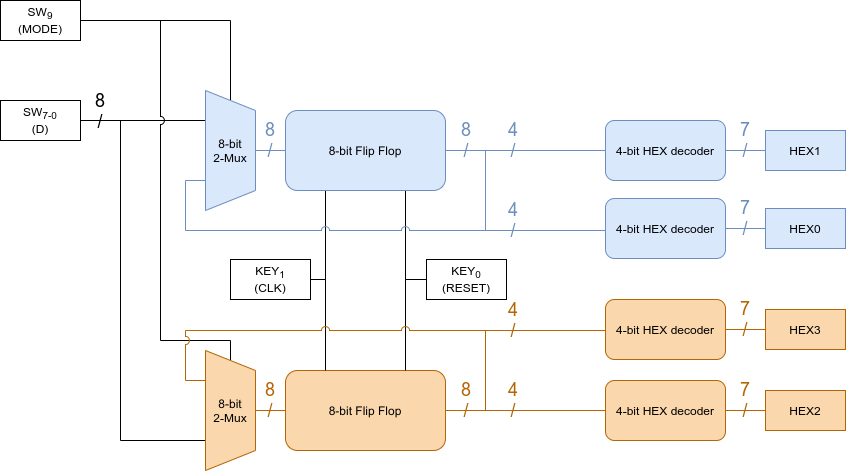

The diagram above was exported from draw.io. Its source (the exported page's mxGraphModel, read from the mxfile embedded in the PNG):
<mxGraphModel dx="1038" dy="608" grid="1" gridSize="10" guides="1" tooltips="1" connect="1" arrows="1" fold="1" page="1" pageScale="1" pageWidth="827" pageHeight="1169" math="0" shadow="0">
  <root>
    <mxCell id="0" />
    <mxCell id="1" parent="0" />
    <mxCell id="2" style="edgeStyle=orthogonalEdgeStyle;rounded=0;jumpStyle=arc;jumpSize=15;orthogonalLoop=1;jettySize=auto;html=1;exitX=1;exitY=0.5;exitDx=0;exitDy=0;endArrow=none;endFill=0;fontSize=18;fillColor=#fad7ac;strokeColor=#b46504;" edge="1" source="3" target="48" parent="1">
      <mxGeometry relative="1" as="geometry">
        <Array as="points">
          <mxPoint x="685" y="410" />
          <mxPoint x="685" y="330" />
        </Array>
      </mxGeometry>
    </mxCell>
    <mxCell id="3" value="8-bit Flip Flop" style="rounded=1;whiteSpace=wrap;html=1;fillColor=#fad7ac;strokeColor=#b46504;" vertex="1" parent="1">
      <mxGeometry x="485" y="370" width="160" height="80" as="geometry" />
    </mxCell>
    <mxCell id="4" style="edgeStyle=orthogonalEdgeStyle;rounded=0;jumpStyle=arc;jumpSize=10;orthogonalLoop=1;jettySize=auto;html=1;entryX=0.25;entryY=1;entryDx=0;entryDy=0;endArrow=none;endFill=0;fontSize=18;" edge="1" source="6" target="23" parent="1">
      <mxGeometry relative="1" as="geometry" />
    </mxCell>
    <mxCell id="5" style="edgeStyle=orthogonalEdgeStyle;rounded=0;jumpStyle=arc;jumpSize=10;orthogonalLoop=1;jettySize=auto;html=1;entryX=0.75;entryY=1;entryDx=0;entryDy=0;endArrow=none;endFill=0;fontSize=18;" edge="1" source="6" target="40" parent="1">
      <mxGeometry relative="1" as="geometry">
        <Array as="points">
          <mxPoint x="320" y="120" />
          <mxPoint x="320" y="440" />
        </Array>
      </mxGeometry>
    </mxCell>
    <mxCell id="6" value="SW&lt;sub&gt;7-0&lt;/sub&gt;&lt;br&gt;(D)" style="rounded=0;whiteSpace=wrap;html=1;" vertex="1" parent="1">
      <mxGeometry x="200" y="100" width="80" height="40" as="geometry" />
    </mxCell>
    <mxCell id="7" style="edgeStyle=orthogonalEdgeStyle;rounded=0;jumpStyle=arc;jumpSize=15;orthogonalLoop=1;jettySize=auto;html=1;entryX=0;entryY=0.5;entryDx=0;entryDy=0;endArrow=none;endFill=0;fontSize=18;" edge="1" source="9" target="23" parent="1">
      <mxGeometry relative="1" as="geometry" />
    </mxCell>
    <mxCell id="8" style="edgeStyle=orthogonalEdgeStyle;rounded=0;jumpStyle=arc;jumpSize=8;orthogonalLoop=1;jettySize=auto;html=1;endArrow=none;endFill=0;fontSize=18;" edge="1" source="9" target="40" parent="1">
      <mxGeometry relative="1" as="geometry">
        <Array as="points">
          <mxPoint x="360" y="20" />
          <mxPoint x="360" y="340" />
          <mxPoint x="430" y="340" />
        </Array>
      </mxGeometry>
    </mxCell>
    <mxCell id="9" value="SW&lt;sub&gt;9&lt;/sub&gt;&lt;br&gt;(MODE)" style="rounded=0;whiteSpace=wrap;html=1;" vertex="1" parent="1">
      <mxGeometry x="200" width="80" height="40" as="geometry" />
    </mxCell>
    <mxCell id="10" value="HEX1" style="rounded=0;whiteSpace=wrap;html=1;fillColor=#dae8fc;strokeColor=#6c8ebf;" vertex="1" parent="1">
      <mxGeometry x="965" y="130" width="80" height="40" as="geometry" />
    </mxCell>
    <mxCell id="11" style="edgeStyle=orthogonalEdgeStyle;rounded=0;jumpStyle=arc;jumpSize=10;orthogonalLoop=1;jettySize=auto;html=1;entryX=0.75;entryY=1;entryDx=0;entryDy=0;endArrow=none;endFill=0;fontSize=18;" edge="1" source="13" target="21" parent="1">
      <mxGeometry relative="1" as="geometry">
        <Array as="points">
          <mxPoint x="605" y="279" />
        </Array>
      </mxGeometry>
    </mxCell>
    <mxCell id="12" style="edgeStyle=orthogonalEdgeStyle;rounded=0;jumpStyle=arc;jumpSize=10;orthogonalLoop=1;jettySize=auto;html=1;entryX=0.75;entryY=0;entryDx=0;entryDy=0;endArrow=none;endFill=0;fontSize=18;" edge="1" source="13" target="3" parent="1">
      <mxGeometry relative="1" as="geometry">
        <Array as="points">
          <mxPoint x="605" y="279" />
        </Array>
      </mxGeometry>
    </mxCell>
    <mxCell id="13" value="KEY&lt;sub&gt;0&lt;/sub&gt;&lt;br&gt;(RESET)" style="rounded=0;whiteSpace=wrap;html=1;" vertex="1" parent="1">
      <mxGeometry x="626" y="259" width="80" height="40" as="geometry" />
    </mxCell>
    <mxCell id="14" style="edgeStyle=orthogonalEdgeStyle;rounded=0;jumpStyle=arc;jumpSize=10;orthogonalLoop=1;jettySize=auto;html=1;entryX=0.25;entryY=1;entryDx=0;entryDy=0;endArrow=none;endFill=0;fontSize=18;" edge="1" source="16" target="21" parent="1">
      <mxGeometry relative="1" as="geometry">
        <Array as="points">
          <mxPoint x="525" y="279" />
        </Array>
      </mxGeometry>
    </mxCell>
    <mxCell id="15" style="edgeStyle=orthogonalEdgeStyle;rounded=0;jumpStyle=arc;jumpSize=10;orthogonalLoop=1;jettySize=auto;html=1;entryX=0.25;entryY=0;entryDx=0;entryDy=0;endArrow=none;endFill=0;fontSize=18;" edge="1" source="16" target="3" parent="1">
      <mxGeometry relative="1" as="geometry">
        <Array as="points">
          <mxPoint x="525" y="279" />
        </Array>
      </mxGeometry>
    </mxCell>
    <mxCell id="16" value="KEY&lt;sub&gt;1&lt;/sub&gt;&lt;br&gt;(CLK)" style="rounded=0;whiteSpace=wrap;html=1;" vertex="1" parent="1">
      <mxGeometry x="430" y="259" width="80" height="40" as="geometry" />
    </mxCell>
    <mxCell id="17" style="edgeStyle=orthogonalEdgeStyle;rounded=0;jumpStyle=arc;jumpSize=15;orthogonalLoop=1;jettySize=auto;html=1;exitX=1;exitY=0.5;exitDx=0;exitDy=0;endArrow=none;endFill=0;fillColor=#dae8fc;strokeColor=#6c8ebf;" edge="1" source="18" target="10" parent="1">
      <mxGeometry relative="1" as="geometry" />
    </mxCell>
    <mxCell id="18" value="4-bit HEX decoder" style="rounded=1;whiteSpace=wrap;html=1;fillColor=#dae8fc;strokeColor=#6c8ebf;" vertex="1" parent="1">
      <mxGeometry x="805" y="120" width="120" height="60" as="geometry" />
    </mxCell>
    <mxCell id="19" style="edgeStyle=orthogonalEdgeStyle;rounded=0;jumpStyle=arc;jumpSize=15;orthogonalLoop=1;jettySize=auto;html=1;exitX=1;exitY=0.5;exitDx=0;exitDy=0;endArrow=none;endFill=0;fontSize=18;fillColor=#dae8fc;strokeColor=#6c8ebf;" edge="1" source="21" target="18" parent="1">
      <mxGeometry relative="1" as="geometry" />
    </mxCell>
    <mxCell id="20" style="edgeStyle=orthogonalEdgeStyle;rounded=0;jumpStyle=arc;jumpSize=15;orthogonalLoop=1;jettySize=auto;html=1;exitX=1;exitY=0.5;exitDx=0;exitDy=0;endArrow=none;endFill=0;fontSize=18;fillColor=#dae8fc;strokeColor=#6c8ebf;" edge="1" source="21" target="30" parent="1">
      <mxGeometry relative="1" as="geometry">
        <mxPoint x="805" y="230" as="targetPoint" />
        <Array as="points">
          <mxPoint x="685" y="150" />
          <mxPoint x="685" y="230" />
        </Array>
      </mxGeometry>
    </mxCell>
    <mxCell id="21" value="8-bit Flip Flop" style="rounded=1;whiteSpace=wrap;html=1;fillColor=#dae8fc;strokeColor=#6c8ebf;" vertex="1" parent="1">
      <mxGeometry x="485" y="110" width="160" height="80" as="geometry" />
    </mxCell>
    <mxCell id="22" style="edgeStyle=orthogonalEdgeStyle;rounded=0;jumpStyle=arc;jumpSize=15;orthogonalLoop=1;jettySize=auto;html=1;exitX=0.5;exitY=0;exitDx=0;exitDy=0;endArrow=none;endFill=0;fillColor=#dae8fc;strokeColor=#6c8ebf;" edge="1" source="23" target="21" parent="1">
      <mxGeometry relative="1" as="geometry" />
    </mxCell>
    <mxCell id="23" value="8-bit&lt;br&gt;2-Mux" style="shape=trapezoid;perimeter=trapezoidPerimeter;whiteSpace=wrap;html=1;fixedSize=1;rotation=90;horizontal=0;fillColor=#dae8fc;strokeColor=#6c8ebf;" vertex="1" parent="1">
      <mxGeometry x="370" y="125" width="120" height="50" as="geometry" />
    </mxCell>
    <mxCell id="24" style="edgeStyle=orthogonalEdgeStyle;rounded=0;jumpStyle=arc;jumpSize=8;orthogonalLoop=1;jettySize=auto;html=1;entryX=0.75;entryY=1;entryDx=0;entryDy=0;endArrow=none;endFill=0;fillColor=#dae8fc;strokeColor=#6c8ebf;" edge="1" source="21" target="23" parent="1">
      <mxGeometry relative="1" as="geometry">
        <Array as="points">
          <mxPoint x="685" y="150" />
          <mxPoint x="685" y="230" />
          <mxPoint x="385" y="230" />
          <mxPoint x="385" y="180" />
        </Array>
      </mxGeometry>
    </mxCell>
    <mxCell id="25" value="8&lt;br style=&quot;font-size: 18px;&quot;&gt;/" style="text;html=1;fillColor=none;align=center;verticalAlign=middle;whiteSpace=wrap;rounded=0;fontSize=18;fontColor=#6C8EBF;" vertex="1" parent="1">
      <mxGeometry x="646" y="115" width="40" height="50" as="geometry" />
    </mxCell>
    <mxCell id="26" value="8&lt;br style=&quot;font-size: 18px;&quot;&gt;/" style="text;html=1;fillColor=none;align=center;verticalAlign=middle;whiteSpace=wrap;rounded=0;fontSize=18;fontColor=#6C8EBF;" vertex="1" parent="1">
      <mxGeometry x="450" y="115" width="40" height="50" as="geometry" />
    </mxCell>
    <mxCell id="27" value="7&lt;br style=&quot;font-size: 18px&quot;&gt;/" style="text;html=1;fillColor=none;align=center;verticalAlign=middle;whiteSpace=wrap;rounded=0;fontSize=18;fontColor=#6C8EBF;" vertex="1" parent="1">
      <mxGeometry x="925" y="115" width="40" height="50" as="geometry" />
    </mxCell>
    <mxCell id="28" value="HEX0" style="rounded=0;whiteSpace=wrap;html=1;fillColor=#dae8fc;strokeColor=#6c8ebf;" vertex="1" parent="1">
      <mxGeometry x="965" y="208" width="80" height="40" as="geometry" />
    </mxCell>
    <mxCell id="29" style="edgeStyle=orthogonalEdgeStyle;rounded=0;jumpStyle=arc;jumpSize=15;orthogonalLoop=1;jettySize=auto;html=1;exitX=1;exitY=0.5;exitDx=0;exitDy=0;endArrow=none;endFill=0;fillColor=#dae8fc;strokeColor=#6c8ebf;" edge="1" source="30" target="28" parent="1">
      <mxGeometry relative="1" as="geometry" />
    </mxCell>
    <mxCell id="30" value="4-bit HEX decoder" style="rounded=1;whiteSpace=wrap;html=1;fillColor=#dae8fc;strokeColor=#6c8ebf;" vertex="1" parent="1">
      <mxGeometry x="805" y="198" width="120" height="60" as="geometry" />
    </mxCell>
    <mxCell id="31" value="7&lt;br style=&quot;font-size: 18px&quot;&gt;/" style="text;html=1;fillColor=none;align=center;verticalAlign=middle;whiteSpace=wrap;rounded=0;fontSize=18;fontColor=#6C8EBF;" vertex="1" parent="1">
      <mxGeometry x="925" y="193" width="40" height="50" as="geometry" />
    </mxCell>
    <mxCell id="32" value="4&lt;br&gt;/" style="text;html=1;fillColor=none;align=center;verticalAlign=middle;whiteSpace=wrap;rounded=0;fontSize=18;fontColor=#6C8EBF;" vertex="1" parent="1">
      <mxGeometry x="693" y="195" width="40" height="50" as="geometry" />
    </mxCell>
    <mxCell id="33" value="4&lt;br&gt;/" style="text;html=1;fillColor=none;align=center;verticalAlign=middle;whiteSpace=wrap;rounded=0;fontSize=18;fontColor=#6C8EBF;" vertex="1" parent="1">
      <mxGeometry x="693" y="115" width="40" height="50" as="geometry" />
    </mxCell>
    <mxCell id="34" value="HEX2" style="rounded=0;whiteSpace=wrap;html=1;fillColor=#fad7ac;strokeColor=#b46504;" vertex="1" parent="1">
      <mxGeometry x="965" y="390" width="80" height="40" as="geometry" />
    </mxCell>
    <mxCell id="35" style="edgeStyle=orthogonalEdgeStyle;rounded=0;jumpStyle=arc;jumpSize=15;orthogonalLoop=1;jettySize=auto;html=1;exitX=1;exitY=0.5;exitDx=0;exitDy=0;endArrow=none;endFill=0;fillColor=#fad7ac;strokeColor=#b46504;" edge="1" source="36" target="34" parent="1">
      <mxGeometry relative="1" as="geometry" />
    </mxCell>
    <mxCell id="36" value="4-bit HEX decoder" style="rounded=1;whiteSpace=wrap;html=1;fillColor=#fad7ac;strokeColor=#b46504;" vertex="1" parent="1">
      <mxGeometry x="805" y="380" width="120" height="60" as="geometry" />
    </mxCell>
    <mxCell id="37" style="edgeStyle=orthogonalEdgeStyle;rounded=0;jumpStyle=arc;jumpSize=15;orthogonalLoop=1;jettySize=auto;html=1;exitX=1;exitY=0.5;exitDx=0;exitDy=0;endArrow=none;endFill=0;fontSize=18;fillColor=#fad7ac;strokeColor=#b46504;" edge="1" source="3" target="36" parent="1">
      <mxGeometry relative="1" as="geometry" />
    </mxCell>
    <mxCell id="38" style="edgeStyle=orthogonalEdgeStyle;rounded=0;jumpStyle=arc;jumpSize=8;orthogonalLoop=1;jettySize=auto;html=1;exitX=1;exitY=0.5;exitDx=0;exitDy=0;entryX=0.25;entryY=1;entryDx=0;entryDy=0;endArrow=none;endFill=0;fontSize=18;fillColor=#fad7ac;strokeColor=#b46504;" edge="1" source="3" target="40" parent="1">
      <mxGeometry relative="1" as="geometry">
        <Array as="points">
          <mxPoint x="685" y="410" />
          <mxPoint x="685" y="330" />
          <mxPoint x="385" y="330" />
          <mxPoint x="385" y="380" />
        </Array>
      </mxGeometry>
    </mxCell>
    <mxCell id="39" style="edgeStyle=orthogonalEdgeStyle;rounded=0;jumpStyle=arc;jumpSize=15;orthogonalLoop=1;jettySize=auto;html=1;exitX=0.5;exitY=0;exitDx=0;exitDy=0;endArrow=none;endFill=0;fillColor=#fad7ac;strokeColor=#b46504;" edge="1" source="40" target="3" parent="1">
      <mxGeometry relative="1" as="geometry" />
    </mxCell>
    <mxCell id="40" value="8-bit&lt;br&gt;2-Mux" style="shape=trapezoid;perimeter=trapezoidPerimeter;whiteSpace=wrap;html=1;fixedSize=1;rotation=90;horizontal=0;fillColor=#fad7ac;strokeColor=#b46504;" vertex="1" parent="1">
      <mxGeometry x="370" y="385" width="120" height="50" as="geometry" />
    </mxCell>
    <mxCell id="41" value="8&lt;br style=&quot;font-size: 18px;&quot;&gt;/" style="text;html=1;fillColor=none;align=center;verticalAlign=middle;whiteSpace=wrap;rounded=0;fontSize=18;fontColor=#B46504;" vertex="1" parent="1">
      <mxGeometry x="646" y="375" width="40" height="50" as="geometry" />
    </mxCell>
    <mxCell id="42" value="8&lt;br style=&quot;font-size: 18px;&quot;&gt;/" style="text;html=1;fillColor=none;align=center;verticalAlign=middle;whiteSpace=wrap;rounded=0;fontSize=18;fontColor=#B46504;" vertex="1" parent="1">
      <mxGeometry x="450" y="375" width="40" height="50" as="geometry" />
    </mxCell>
    <mxCell id="43" value="7&lt;br style=&quot;font-size: 18px&quot;&gt;/" style="text;html=1;fillColor=none;align=center;verticalAlign=middle;whiteSpace=wrap;rounded=0;fontSize=18;fontColor=#B46504;" vertex="1" parent="1">
      <mxGeometry x="925" y="375" width="40" height="50" as="geometry" />
    </mxCell>
    <mxCell id="44" value="4&lt;br&gt;/" style="text;html=1;strokeColor=none;fillColor=none;align=center;verticalAlign=middle;whiteSpace=wrap;rounded=0;fontSize=18;fontColor=#B46504;" vertex="1" parent="1">
      <mxGeometry x="693" y="295" width="40" height="50" as="geometry" />
    </mxCell>
    <mxCell id="45" value="4&lt;br&gt;/" style="text;html=1;fillColor=none;align=center;verticalAlign=middle;whiteSpace=wrap;rounded=0;fontSize=18;fontColor=#B46504;" vertex="1" parent="1">
      <mxGeometry x="693" y="375" width="40" height="50" as="geometry" />
    </mxCell>
    <mxCell id="46" value="HEX3" style="rounded=0;whiteSpace=wrap;html=1;fillColor=#fad7ac;strokeColor=#b46504;" vertex="1" parent="1">
      <mxGeometry x="965" y="309" width="80" height="40" as="geometry" />
    </mxCell>
    <mxCell id="47" style="edgeStyle=orthogonalEdgeStyle;rounded=0;jumpStyle=arc;jumpSize=15;orthogonalLoop=1;jettySize=auto;html=1;exitX=1;exitY=0.5;exitDx=0;exitDy=0;endArrow=none;endFill=0;fillColor=#fad7ac;strokeColor=#b46504;" edge="1" source="48" target="46" parent="1">
      <mxGeometry relative="1" as="geometry" />
    </mxCell>
    <mxCell id="48" value="4-bit HEX decoder" style="rounded=1;whiteSpace=wrap;html=1;fillColor=#fad7ac;strokeColor=#b46504;" vertex="1" parent="1">
      <mxGeometry x="805" y="299" width="120" height="60" as="geometry" />
    </mxCell>
    <mxCell id="49" value="7&lt;br style=&quot;font-size: 18px&quot;&gt;/" style="text;html=1;strokeColor=none;fillColor=none;align=center;verticalAlign=middle;whiteSpace=wrap;rounded=0;fontSize=18;fontColor=#B46504;" vertex="1" parent="1">
      <mxGeometry x="925" y="294" width="40" height="50" as="geometry" />
    </mxCell>
    <mxCell id="50" value="8&lt;br style=&quot;font-size: 18px;&quot;&gt;/" style="text;html=1;strokeColor=none;fillColor=none;align=center;verticalAlign=middle;whiteSpace=wrap;rounded=0;fontSize=18;" vertex="1" parent="1">
      <mxGeometry x="280" y="86" width="40" height="50" as="geometry" />
    </mxCell>
  </root>
</mxGraphModel>